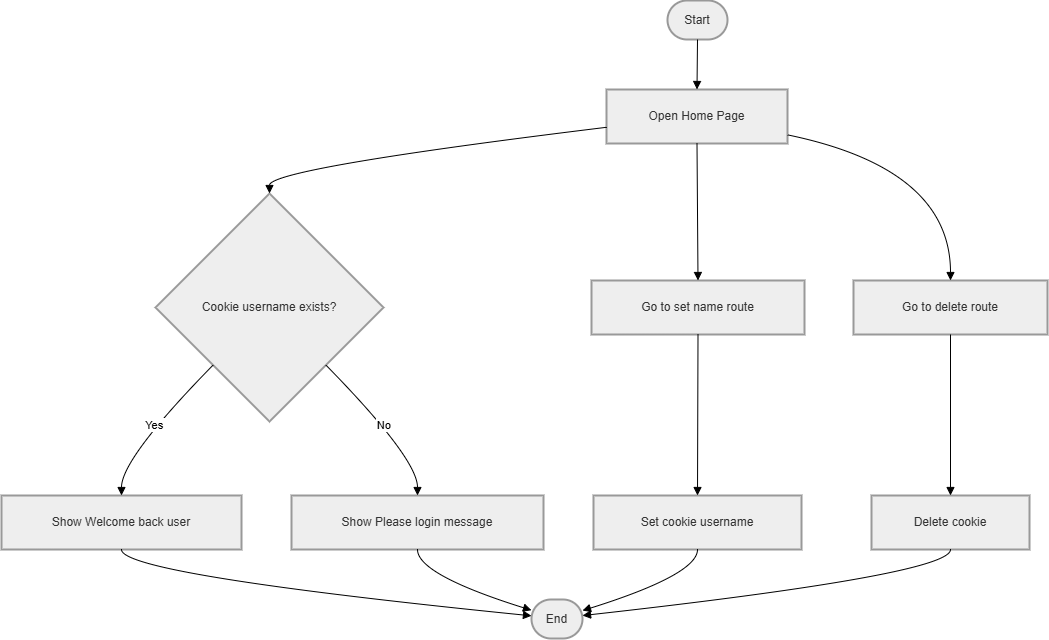

The diagram above was exported from draw.io. Its source (the exported page's mxGraphModel, read from the mxfile embedded in the PNG):
<mxGraphModel dx="3473" dy="1873" grid="1" gridSize="10" guides="1" tooltips="1" connect="1" arrows="1" fold="1" page="1" pageScale="1" pageWidth="850" pageHeight="1100" background="none" math="0" shadow="0">
  <root>
    <mxCell id="0" />
    <mxCell id="1" parent="0" />
    <mxCell id="IpbS_6vLVLbGKWiW8vTm-1" parent="1" style="rounded=1;whiteSpace=wrap;arcSize=50;strokeWidth=2;fillColor=light-dark(#eeeeee,#1f2020);strokeColor=light-dark(#999999,#cccccc);fontColor=light-dark(#333333,#cccccc);" value="Start" vertex="1">
      <mxGeometry height="39" width="60" x="686" y="20" as="geometry" />
    </mxCell>
    <mxCell id="IpbS_6vLVLbGKWiW8vTm-2" parent="1" style="whiteSpace=wrap;strokeWidth=2;fillColor=light-dark(#eeeeee,#1f2020);strokeColor=light-dark(#999999,#cccccc);fontColor=light-dark(#333333,#cccccc);" value="Open Home Page" vertex="1">
      <mxGeometry height="54" width="181" x="625" y="109" as="geometry" />
    </mxCell>
    <mxCell id="IpbS_6vLVLbGKWiW8vTm-3" parent="1" style="rhombus;strokeWidth=2;whiteSpace=wrap;fillColor=light-dark(#eeeeee,#1f2020);strokeColor=light-dark(#999999,#cccccc);fontColor=light-dark(#333333,#cccccc);" value="Cookie username exists?" vertex="1">
      <mxGeometry height="228" width="228" x="174" y="213" as="geometry" />
    </mxCell>
    <mxCell id="IpbS_6vLVLbGKWiW8vTm-4" parent="1" style="whiteSpace=wrap;strokeWidth=2;fillColor=light-dark(#eeeeee,#1f2020);strokeColor=light-dark(#999999,#cccccc);fontColor=light-dark(#333333,#cccccc);" value="Show Welcome back user" vertex="1">
      <mxGeometry height="54" width="240" x="20" y="515" as="geometry" />
    </mxCell>
    <mxCell id="IpbS_6vLVLbGKWiW8vTm-5" parent="1" style="whiteSpace=wrap;strokeWidth=2;fillColor=light-dark(#eeeeee,#1f2020);strokeColor=light-dark(#999999,#cccccc);fontColor=light-dark(#333333,#cccccc);" value="Show Please login message" vertex="1">
      <mxGeometry height="54" width="252" x="310" y="515" as="geometry" />
    </mxCell>
    <mxCell id="IpbS_6vLVLbGKWiW8vTm-6" parent="1" style="whiteSpace=wrap;strokeWidth=2;fillColor=light-dark(#eeeeee,#1f2020);strokeColor=light-dark(#999999,#cccccc);fontColor=light-dark(#333333,#cccccc);" value="Go to set name route" vertex="1">
      <mxGeometry height="54" width="213" x="610" y="300" as="geometry" />
    </mxCell>
    <mxCell id="IpbS_6vLVLbGKWiW8vTm-7" parent="1" style="whiteSpace=wrap;strokeWidth=2;fillColor=light-dark(#eeeeee,#1f2020);strokeColor=light-dark(#999999,#cccccc);fontColor=light-dark(#333333,#cccccc);" value="Set cookie username" vertex="1">
      <mxGeometry height="54" width="208" x="612" y="515" as="geometry" />
    </mxCell>
    <mxCell id="IpbS_6vLVLbGKWiW8vTm-8" parent="1" style="whiteSpace=wrap;strokeWidth=2;fillColor=light-dark(#eeeeee,#1f2020);strokeColor=light-dark(#999999,#cccccc);fontColor=light-dark(#333333,#cccccc);" value="Go to delete route" vertex="1">
      <mxGeometry height="54" width="194" x="872" y="300" as="geometry" />
    </mxCell>
    <mxCell id="IpbS_6vLVLbGKWiW8vTm-9" parent="1" style="whiteSpace=wrap;strokeWidth=2;fillColor=light-dark(#eeeeee,#1f2020);strokeColor=light-dark(#999999,#cccccc);fontColor=light-dark(#333333,#cccccc);" value="Delete cookie" vertex="1">
      <mxGeometry height="54" width="158" x="890" y="515" as="geometry" />
    </mxCell>
    <mxCell id="IpbS_6vLVLbGKWiW8vTm-10" parent="1" style="rounded=1;whiteSpace=wrap;arcSize=50;strokeWidth=2;fillColor=light-dark(#eeeeee,#1f2020);strokeColor=light-dark(#999999,#cccccc);fontColor=light-dark(#333333,#cccccc);" value="End" vertex="1">
      <mxGeometry height="39" width="51" x="550" y="619" as="geometry" />
    </mxCell>
    <mxCell id="IpbS_6vLVLbGKWiW8vTm-11" edge="1" parent="1" source="IpbS_6vLVLbGKWiW8vTm-1" style="curved=1;startArrow=none;endArrow=block;exitX=0.5;exitY=1;entryX=0.5;entryY=0;rounded=0;" target="IpbS_6vLVLbGKWiW8vTm-2" value="">
      <mxGeometry relative="1" as="geometry">
        <Array as="points" />
      </mxGeometry>
    </mxCell>
    <mxCell id="IpbS_6vLVLbGKWiW8vTm-12" edge="1" parent="1" source="IpbS_6vLVLbGKWiW8vTm-2" style="curved=1;startArrow=none;endArrow=block;exitX=0;exitY=0.7;entryX=0.5;entryY=0;rounded=0;" target="IpbS_6vLVLbGKWiW8vTm-3" value="">
      <mxGeometry relative="1" as="geometry">
        <Array as="points">
          <mxPoint x="288" y="188" />
        </Array>
      </mxGeometry>
    </mxCell>
    <mxCell id="IpbS_6vLVLbGKWiW8vTm-13" edge="1" parent="1" source="IpbS_6vLVLbGKWiW8vTm-3" style="curved=1;startArrow=none;endArrow=block;exitX=0.01;exitY=1;entryX=0.5;entryY=-0.01;rounded=0;" target="IpbS_6vLVLbGKWiW8vTm-4" value="Yes">
      <mxGeometry relative="1" as="geometry">
        <Array as="points">
          <mxPoint x="140" y="478" />
        </Array>
      </mxGeometry>
    </mxCell>
    <mxCell id="IpbS_6vLVLbGKWiW8vTm-14" edge="1" parent="1" source="IpbS_6vLVLbGKWiW8vTm-4" style="curved=1;startArrow=none;endArrow=block;exitX=0.5;exitY=0.99;entryX=0.01;entryY=0.42;rounded=0;" target="IpbS_6vLVLbGKWiW8vTm-10" value="">
      <mxGeometry relative="1" as="geometry">
        <Array as="points">
          <mxPoint x="140" y="594" />
        </Array>
      </mxGeometry>
    </mxCell>
    <mxCell id="IpbS_6vLVLbGKWiW8vTm-15" edge="1" parent="1" source="IpbS_6vLVLbGKWiW8vTm-3" style="curved=1;startArrow=none;endArrow=block;exitX=0.99;exitY=1;entryX=0.5;entryY=-0.01;rounded=0;" target="IpbS_6vLVLbGKWiW8vTm-5" value="No">
      <mxGeometry relative="1" as="geometry">
        <Array as="points">
          <mxPoint x="436" y="478" />
        </Array>
      </mxGeometry>
    </mxCell>
    <mxCell id="IpbS_6vLVLbGKWiW8vTm-16" edge="1" parent="1" source="IpbS_6vLVLbGKWiW8vTm-5" style="curved=1;startArrow=none;endArrow=block;exitX=0.5;exitY=0.99;entryX=0.01;entryY=0.28;rounded=0;" target="IpbS_6vLVLbGKWiW8vTm-10" value="">
      <mxGeometry relative="1" as="geometry">
        <Array as="points">
          <mxPoint x="436" y="594" />
        </Array>
      </mxGeometry>
    </mxCell>
    <mxCell id="IpbS_6vLVLbGKWiW8vTm-17" edge="1" parent="1" source="IpbS_6vLVLbGKWiW8vTm-2" style="curved=1;startArrow=none;endArrow=block;exitX=0.5;exitY=1;entryX=0.5;entryY=0;rounded=0;" target="IpbS_6vLVLbGKWiW8vTm-6" value="">
      <mxGeometry relative="1" as="geometry">
        <Array as="points" />
      </mxGeometry>
    </mxCell>
    <mxCell id="IpbS_6vLVLbGKWiW8vTm-18" edge="1" parent="1" source="IpbS_6vLVLbGKWiW8vTm-6" style="curved=1;startArrow=none;endArrow=block;exitX=0.5;exitY=1;entryX=0.5;entryY=-0.01;rounded=0;" target="IpbS_6vLVLbGKWiW8vTm-7" value="">
      <mxGeometry relative="1" as="geometry">
        <Array as="points" />
      </mxGeometry>
    </mxCell>
    <mxCell id="IpbS_6vLVLbGKWiW8vTm-19" edge="1" parent="1" source="IpbS_6vLVLbGKWiW8vTm-7" style="curved=1;startArrow=none;endArrow=block;exitX=0.5;exitY=0.99;entryX=1.01;entryY=0.28;rounded=0;" target="IpbS_6vLVLbGKWiW8vTm-10" value="">
      <mxGeometry relative="1" as="geometry">
        <Array as="points">
          <mxPoint x="716" y="594" />
        </Array>
      </mxGeometry>
    </mxCell>
    <mxCell id="IpbS_6vLVLbGKWiW8vTm-20" edge="1" parent="1" source="IpbS_6vLVLbGKWiW8vTm-2" style="curved=1;startArrow=none;endArrow=block;exitX=1;exitY=0.84;entryX=0.5;entryY=0;rounded=0;" target="IpbS_6vLVLbGKWiW8vTm-8" value="">
      <mxGeometry relative="1" as="geometry">
        <Array as="points">
          <mxPoint x="969" y="188" />
        </Array>
      </mxGeometry>
    </mxCell>
    <mxCell id="IpbS_6vLVLbGKWiW8vTm-21" edge="1" parent="1" source="IpbS_6vLVLbGKWiW8vTm-8" style="curved=1;startArrow=none;endArrow=block;exitX=0.5;exitY=1;entryX=0.5;entryY=-0.01;rounded=0;" target="IpbS_6vLVLbGKWiW8vTm-9" value="">
      <mxGeometry relative="1" as="geometry">
        <Array as="points" />
      </mxGeometry>
    </mxCell>
    <mxCell id="IpbS_6vLVLbGKWiW8vTm-22" edge="1" parent="1" source="IpbS_6vLVLbGKWiW8vTm-9" style="curved=1;startArrow=none;endArrow=block;exitX=0.5;exitY=0.99;entryX=1.01;entryY=0.41;rounded=0;" target="IpbS_6vLVLbGKWiW8vTm-10" value="">
      <mxGeometry relative="1" as="geometry">
        <Array as="points">
          <mxPoint x="969" y="594" />
        </Array>
      </mxGeometry>
    </mxCell>
  </root>
</mxGraphModel>